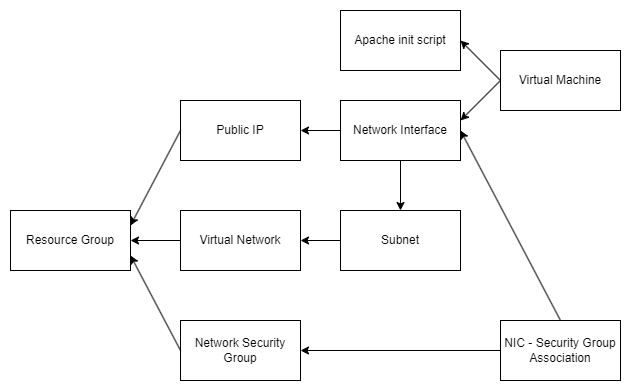

The diagram above was exported from draw.io. Its source (the exported page's mxGraphModel, read from the mxfile embedded in the PNG):
<mxGraphModel dx="1344" dy="789" grid="1" gridSize="10" guides="1" tooltips="1" connect="1" arrows="1" fold="1" page="1" pageScale="1" pageWidth="850" pageHeight="1100" math="0" shadow="0">
  <root>
    <mxCell id="0" />
    <mxCell id="1" parent="0" />
    <mxCell id="AcSBfmP1y6deBJWkdZR7-1" value="Resource Group" style="rounded=0;whiteSpace=wrap;html=1;" parent="1" vertex="1">
      <mxGeometry x="50" y="320" width="120" height="60" as="geometry" />
    </mxCell>
    <mxCell id="AcSBfmP1y6deBJWkdZR7-2" value="Public IP" style="rounded=0;whiteSpace=wrap;html=1;" parent="1" vertex="1">
      <mxGeometry x="220" y="210" width="120" height="60" as="geometry" />
    </mxCell>
    <mxCell id="AcSBfmP1y6deBJWkdZR7-8" value="" style="edgeStyle=orthogonalEdgeStyle;rounded=0;orthogonalLoop=1;jettySize=auto;html=1;" parent="1" source="AcSBfmP1y6deBJWkdZR7-3" target="AcSBfmP1y6deBJWkdZR7-1" edge="1">
      <mxGeometry relative="1" as="geometry" />
    </mxCell>
    <mxCell id="AcSBfmP1y6deBJWkdZR7-3" value="Virtual Network" style="rounded=0;whiteSpace=wrap;html=1;" parent="1" vertex="1">
      <mxGeometry x="220" y="320" width="120" height="60" as="geometry" />
    </mxCell>
    <mxCell id="AcSBfmP1y6deBJWkdZR7-4" value="Network Security Group" style="rounded=0;whiteSpace=wrap;html=1;" parent="1" vertex="1">
      <mxGeometry x="220" y="430" width="120" height="60" as="geometry" />
    </mxCell>
    <mxCell id="AcSBfmP1y6deBJWkdZR7-10" value="" style="edgeStyle=orthogonalEdgeStyle;rounded=0;orthogonalLoop=1;jettySize=auto;html=1;" parent="1" source="AcSBfmP1y6deBJWkdZR7-5" target="AcSBfmP1y6deBJWkdZR7-3" edge="1">
      <mxGeometry relative="1" as="geometry" />
    </mxCell>
    <mxCell id="AcSBfmP1y6deBJWkdZR7-5" value="Subnet" style="rounded=0;whiteSpace=wrap;html=1;" parent="1" vertex="1">
      <mxGeometry x="380" y="320" width="120" height="60" as="geometry" />
    </mxCell>
    <mxCell id="AcSBfmP1y6deBJWkdZR7-11" value="" style="edgeStyle=orthogonalEdgeStyle;rounded=0;orthogonalLoop=1;jettySize=auto;html=1;" parent="1" source="AcSBfmP1y6deBJWkdZR7-6" target="AcSBfmP1y6deBJWkdZR7-2" edge="1">
      <mxGeometry relative="1" as="geometry" />
    </mxCell>
    <mxCell id="AcSBfmP1y6deBJWkdZR7-12" value="" style="edgeStyle=orthogonalEdgeStyle;rounded=0;orthogonalLoop=1;jettySize=auto;html=1;" parent="1" source="AcSBfmP1y6deBJWkdZR7-6" target="AcSBfmP1y6deBJWkdZR7-5" edge="1">
      <mxGeometry relative="1" as="geometry" />
    </mxCell>
    <mxCell id="AcSBfmP1y6deBJWkdZR7-6" value="Network Interface" style="rounded=0;whiteSpace=wrap;html=1;" parent="1" vertex="1">
      <mxGeometry x="380" y="210" width="120" height="60" as="geometry" />
    </mxCell>
    <mxCell id="AcSBfmP1y6deBJWkdZR7-7" value="" style="endArrow=classic;html=1;rounded=0;entryX=1;entryY=0.25;entryDx=0;entryDy=0;exitX=0;exitY=0.5;exitDx=0;exitDy=0;" parent="1" source="AcSBfmP1y6deBJWkdZR7-2" target="AcSBfmP1y6deBJWkdZR7-1" edge="1">
      <mxGeometry width="50" height="50" relative="1" as="geometry">
        <mxPoint x="220" y="270" as="sourcePoint" />
        <mxPoint x="175" y="342" as="targetPoint" />
      </mxGeometry>
    </mxCell>
    <mxCell id="AcSBfmP1y6deBJWkdZR7-9" value="" style="endArrow=classic;html=1;rounded=0;exitX=0;exitY=0.5;exitDx=0;exitDy=0;entryX=1;entryY=0.75;entryDx=0;entryDy=0;" parent="1" source="AcSBfmP1y6deBJWkdZR7-4" target="AcSBfmP1y6deBJWkdZR7-1" edge="1">
      <mxGeometry width="50" height="50" relative="1" as="geometry">
        <mxPoint x="110" y="490" as="sourcePoint" />
        <mxPoint x="160" y="440" as="targetPoint" />
      </mxGeometry>
    </mxCell>
    <mxCell id="AcSBfmP1y6deBJWkdZR7-15" value="" style="edgeStyle=orthogonalEdgeStyle;rounded=0;orthogonalLoop=1;jettySize=auto;html=1;" parent="1" source="AcSBfmP1y6deBJWkdZR7-13" target="AcSBfmP1y6deBJWkdZR7-4" edge="1">
      <mxGeometry relative="1" as="geometry" />
    </mxCell>
    <mxCell id="AcSBfmP1y6deBJWkdZR7-13" value="NIC - Security Group Association" style="rounded=0;whiteSpace=wrap;html=1;" parent="1" vertex="1">
      <mxGeometry x="540" y="430" width="120" height="60" as="geometry" />
    </mxCell>
    <mxCell id="AcSBfmP1y6deBJWkdZR7-16" value="" style="endArrow=classic;html=1;rounded=0;entryX=1;entryY=0.5;entryDx=0;entryDy=0;" parent="1" target="AcSBfmP1y6deBJWkdZR7-6" edge="1">
      <mxGeometry width="50" height="50" relative="1" as="geometry">
        <mxPoint x="600" y="430" as="sourcePoint" />
        <mxPoint x="650" y="380" as="targetPoint" />
      </mxGeometry>
    </mxCell>
    <mxCell id="AcSBfmP1y6deBJWkdZR7-17" value="Virtual Machine" style="rounded=0;whiteSpace=wrap;html=1;" parent="1" vertex="1">
      <mxGeometry x="540" y="160" width="120" height="60" as="geometry" />
    </mxCell>
    <mxCell id="AcSBfmP1y6deBJWkdZR7-19" value="Apache init script" style="rounded=0;whiteSpace=wrap;html=1;" parent="1" vertex="1">
      <mxGeometry x="380" y="120" width="120" height="60" as="geometry" />
    </mxCell>
    <mxCell id="AcSBfmP1y6deBJWkdZR7-20" value="" style="endArrow=classic;html=1;rounded=0;exitX=0;exitY=0.5;exitDx=0;exitDy=0;entryX=1;entryY=0.5;entryDx=0;entryDy=0;" parent="1" source="AcSBfmP1y6deBJWkdZR7-17" target="AcSBfmP1y6deBJWkdZR7-19" edge="1">
      <mxGeometry width="50" height="50" relative="1" as="geometry">
        <mxPoint x="530" y="120" as="sourcePoint" />
        <mxPoint x="580" y="70" as="targetPoint" />
      </mxGeometry>
    </mxCell>
    <mxCell id="AcSBfmP1y6deBJWkdZR7-21" value="" style="endArrow=classic;html=1;rounded=0;" parent="1" edge="1">
      <mxGeometry width="50" height="50" relative="1" as="geometry">
        <mxPoint x="540" y="190" as="sourcePoint" />
        <mxPoint x="500" y="230" as="targetPoint" />
      </mxGeometry>
    </mxCell>
  </root>
</mxGraphModel>